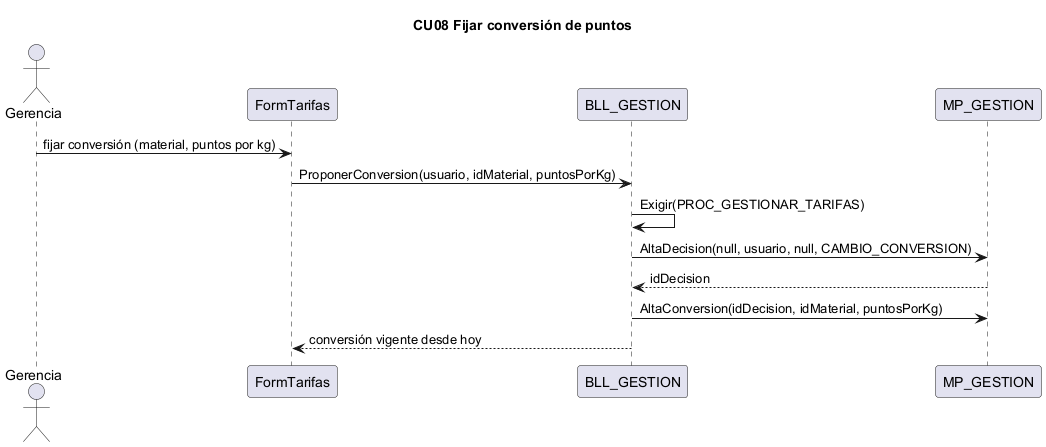

The diagram above was rendered by PlantUML. Its source (embedded in the PNG):
@startuml CU08
title CU08 Fijar conversión de puntos
actor Gerencia
participant "FormTarifas" as IU
participant "BLL_GESTION" as BLL
participant "MP_GESTION" as DAL
Gerencia -> IU : fijar conversión (material, puntos por kg)
IU -> BLL : ProponerConversion(usuario, idMaterial, puntosPorKg)
BLL -> BLL : Exigir(PROC_GESTIONAR_TARIFAS)
BLL -> DAL : AltaDecision(null, usuario, null, CAMBIO_CONVERSION)
DAL --> BLL : idDecision
BLL -> DAL : AltaConversion(idDecision, idMaterial, puntosPorKg)
BLL --> IU : conversión vigente desde hoy
@enduml